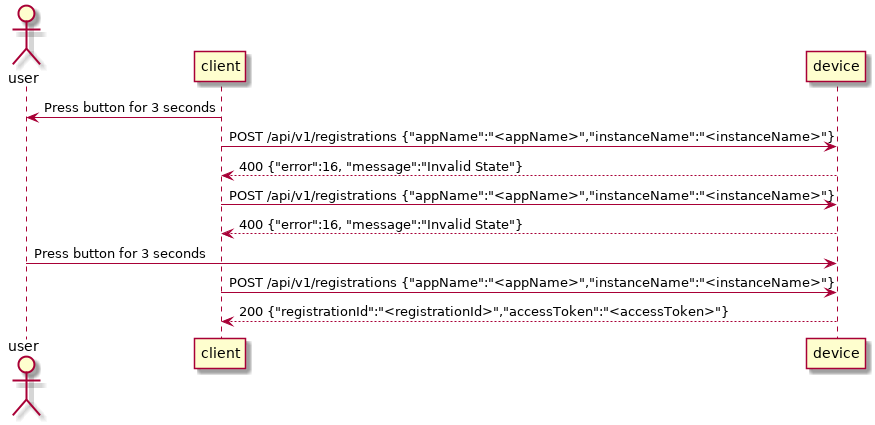

The diagram above was rendered by PlantUML. Its source (embedded in the PNG):
@startuml
actor user
client -> user: Press button for 3 seconds
client -> device: POST /api/v1/registrations {"appName":"<appName>","instanceName":"<instanceName>"}
client <-- device: 400 {"error":16, "message":"Invalid State"}
client -> device: POST /api/v1/registrations {"appName":"<appName>","instanceName":"<instanceName>"}
client <-- device: 400 {"error":16, "message":"Invalid State"}
user -> device: Press button for 3 seconds
client -> device: POST /api/v1/registrations {"appName":"<appName>","instanceName":"<instanceName>"}
client <-- device: 200 {"registrationId":"<registrationId>","accessToken":"<accessToken>"}
@enduml